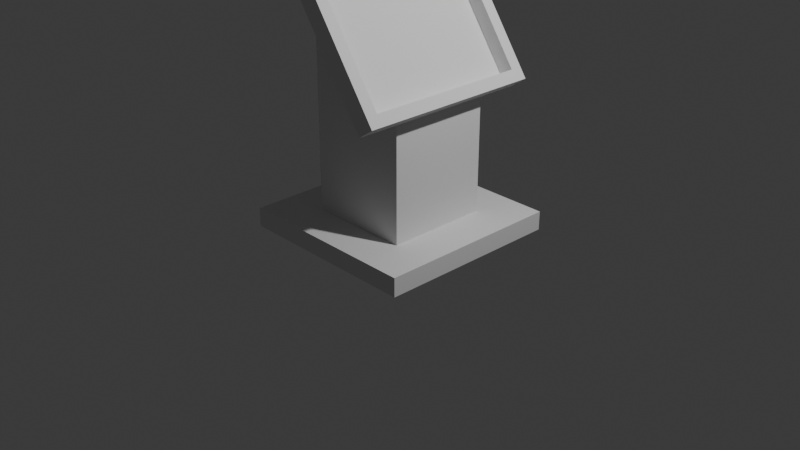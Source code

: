 # Source: Display_Case.blend  (saved by Blender 4.4.30; exported with 4.5.12 LTS)
import bpy
from mathutils import Matrix  # noqa: F401  (used for matrix-valued properties, if any)

bpy.ops.wm.read_factory_settings(use_empty=True)
scene = bpy.context.scene
scene.name = 'Scene'

# ---- collections
col_collection = bpy.data.collections.new('Collection'); scene.collection.children.link(col_collection)

# ---- world
world_world = bpy.data.worlds.new('World'); scene.world = world_world
world_world.use_nodes = True; world_world.node_tree.nodes.clear()
_N = world_world.node_tree.nodes; _L = world_world.node_tree.links
n0 = _N.new('ShaderNodeOutputWorld'); n0.name = 'World Output'; n0.location = (300, 300)
n1 = _N.new('ShaderNodeBackground'); n1.name = 'Background'; n1.location = (10, 300)
n1.inputs[0].default_value = (0.05088, 0.05088, 0.05088, 1.0)
_L.new(n1.outputs[0], n0.inputs[0])
n0.is_active_output = True
world_world.color = (0.05088, 0.05088, 0.05088)
world_world.sun_shadow_jitter_overblur = 0.0

# ---- cameras
cam_camera = bpy.data.cameras.new('Camera')
cam_camera.clip_end = 100.0
cam_camera.ortho_scale = 7.314

# ---- lights
light_light = bpy.data.lights.new('Light', 'POINT')
light_light.energy = 1000.0
light_light.shadow_soft_size = 0.1

# ---- meshes
me_cube_001 = bpy.data.meshes.new('Cube.001')
me_cube_001.from_pydata([(-1.0, -1.0, -1.0), (-0.5521, -0.5521, 1.0), (-1.0, 1.0, -1.0), (-0.5521, 0.5521, 1.0), (1.0, -1.0, -1.0), (0.5521, -0.5521, 1.0), (1.0, 1.0, -1.0), (0.5521, 0.5521, 1.0), (-1.0, -1.0, 1.0), (-1.0, 1.0, 1.0), (1.0, 1.0, 1.0), (1.0, -1.0, 1.0), (-0.5521, -0.5521, 28.77), (-0.5521, 0.5521, 28.77), (0.5521, 0.5521, 13.71), (0.5521, -0.5521, 13.71)], [], [(0, 8, 9, 2), (2, 9, 10, 6), (6, 10, 11, 4), (4, 11, 8, 0), (2, 6, 4, 0), (5, 7, 14, 15), (1, 3, 9, 8), (3, 7, 10, 9), (7, 5, 11, 10), (5, 1, 8, 11), (14, 13, 12, 15), (3, 1, 12, 13), (1, 5, 15, 12), (7, 3, 13, 14)])
_uv = me_cube_001.uv_layers.new(name='UVMap')
_uv.uv.foreach_set('vector', [0.375, 0.0, 0.625, 0.0, 0.625, 0.25, 0.375, 0.25, 0.375, 0.25, 0.625, 0.25, 0.625, 0.5, 0.375, 0.5, 0.375, 0.5, 0.625, 0.5, 0.625, 0.75, 0.375, 0.75, 0.375, 0.75, 0.625, 0.75, 0.625, 1.0, 0.375, 1.0, 0.125, 0.5, 0.375, 0.5, 0.375, 0.75, 0.125, 0.75, 0.681, 0.694, 0.681, 0.556, 0.681, 0.556, 0.681, 0.694, 0.819, 0.694, 0.819, 0.556, 0.875, 0.5, 0.875, 0.75, 0.819, 0.556, 0.681, 0.556, 0.625, 0.5, 0.875, 0.5, 0.681, 0.556, 0.681, 0.694, 0.625, 0.75, 0.625, 0.5, 0.681, 0.694, 0.819, 0.694, 0.875, 0.75, 0.625, 0.75, 0.681, 0.556, 0.819, 0.556, 0.819, 0.694, 0.681, 0.694, 0.819, 0.556, 0.819, 0.694, 0.819, 0.694, 0.819, 0.556, 0.819, 0.694, 0.681, 0.694, 0.681, 0.694, 0.819, 0.694, 0.681, 0.556, 0.819, 0.556, 0.819, 0.556, 0.681, 0.556])
me_cube_001.update()
me_cube_002 = bpy.data.meshes.new('Cube.002')
me_cube_002.from_pydata([(-1.0, -1.0, -1.0), (-1.0, -1.0, 1.0), (-1.0, 1.0, -1.0), (-1.0, 1.0, 1.0), (1.0, -1.0, -1.0), (1.0, -1.0, 1.0), (1.0, 1.0, -1.0), (1.0, 1.0, 1.0), (-0.875, 1.0, -1.0), (-0.875, -1.0, 1.0), (-0.875, 1.0, 1.0), (-0.875, -1.0, -1.0), (-1.0, 0.875, 1.0), (1.0, 0.875, -1.0), (-1.0, 0.875, -1.0), (1.0, 0.875, 1.0), (-0.875, 0.875, -1.0), (-0.875, 0.875, 1.0), (-1.0, -0.875, -1.0), (1.0, -0.875, 1.0), (-0.875, -0.875, -1.0), (-0.875, -0.875, 1.0), (-1.0, -0.875, 1.0), (1.0, -0.875, -1.0), (0.875, -0.875, 9.817), (0.875, 0.875, 9.817), (-0.875, 0.875, 9.817), (1.0, 0.875, 9.817), (-1.0, -0.875, 9.817), (-0.875, -0.875, 9.817), (0.875, 1.0, 1.0), (0.875, -1.0, -1.0), (-0.875, 1.0, 9.817), (0.875, -1.0, 9.817), (-1.0, -1.0, 9.817), (0.875, 0.875, 1.0), (-0.875, -1.0, 9.817), (1.0, -1.0, 9.817), (0.875, -0.875, 1.0), (0.875, 1.0, -1.0), (0.875, -1.0, 1.0), (1.0, -0.875, 9.817), (1.0, 1.0, 9.817), (0.875, 1.0, 9.817), (0.875, 0.875, -1.0), (-1.0, 1.0, 9.817), (-1.0, 0.875, 9.817), (0.875, -0.875, -1.0)], [], [(14, 12, 3, 2), (39, 30, 7, 6), (23, 19, 5, 4), (11, 9, 1, 0), (47, 23, 4, 31), (21, 17, 26, 29), (2, 3, 10, 8), (18, 20, 11, 0), (32, 26, 25, 43), (25, 24, 41, 27), (32, 45, 46, 26), (6, 7, 15, 13), (39, 6, 13, 44), (35, 38, 24, 25), (2, 8, 16, 14), (42, 43, 25, 27), (22, 12, 14, 18), (23, 47, 44, 13), (0, 1, 22, 18), (16, 20, 18, 14), (19, 15, 27, 41), (29, 28, 34, 36), (15, 19, 23, 13), (17, 35, 25, 26), (7, 30, 43, 42), (29, 36, 33, 24), (40, 9, 11, 31), (5, 19, 41, 37), (15, 7, 42, 27), (9, 40, 33, 36), (1, 9, 36, 34), (22, 1, 34, 28), (40, 5, 37, 33), (17, 21, 38, 35), (44, 47, 20, 16), (39, 44, 16, 8), (41, 24, 33, 37), (38, 21, 29, 24), (30, 10, 32, 43), (4, 5, 40, 31), (3, 12, 46, 45), (10, 3, 45, 32), (12, 22, 28, 46), (20, 47, 31, 11), (10, 30, 39, 8), (28, 29, 26, 46)])
_uv = me_cube_002.uv_layers.new(name='UVMap')
_uv.uv.foreach_set('vector', [0.375, 0.2344, 0.625, 0.2344, 0.625, 0.25, 0.375, 0.25, 0.375, 0.4844, 0.625, 0.4844, 0.625, 0.5, 0.375, 0.5, 0.375, 0.7344, 0.625, 0.7344, 0.625, 0.75, 0.375, 0.75, 0.375, 0.9844, 0.625, 0.9844, 0.625, 1.0, 0.375, 1.0, 0.3594, 0.7344, 0.375, 0.7344, 0.375, 0.75, 0.3594, 0.75, 0.8594, 0.7344, 0.8594, 0.5156, 0.8594, 0.5156, 0.8594, 0.7344, 0.375, 0.25, 0.625, 0.25, 0.625, 0.2656, 0.375, 0.2656, 0.125, 0.7344, 0.1406, 0.7344, 0.1406, 0.75, 0.125, 0.75, 0.8594, 0.5, 0.8594, 0.5156, 0.6406, 0.5156, 0.6406, 0.5, 0.6406, 0.5156, 0.6406, 0.7344, 0.625, 0.7344, 0.625, 0.5156, 0.8594, 0.5, 0.875, 0.5, 0.875, 0.5156, 0.8594, 0.5156, 0.375, 0.5, 0.625, 0.5, 0.625, 0.5156, 0.375, 0.5156, 0.3594, 0.5, 0.375, 0.5, 0.375, 0.5156, 0.3594, 0.5156, 0.6406, 0.5156, 0.6406, 0.7344, 0.6406, 0.7344, 0.6406, 0.5156, 0.125, 0.5, 0.1406, 0.5, 0.1406, 0.5156, 0.125, 0.5156, 0.625, 0.5, 0.6406, 0.5, 0.6406, 0.5156, 0.625, 0.5156, 0.625, 0.01562, 0.625, 0.2344, 0.375, 0.2344, 0.375, 0.01562, 0.375, 0.7344, 0.3594, 0.7344, 0.3594, 0.5156, 0.375, 0.5156, 0.375, 0.0, 0.625, 0.0, 0.625, 0.01562, 0.375, 0.01562, 0.1406, 0.5156, 0.1406, 0.7344, 0.125, 0.7344, 0.125, 0.5156, 0.625, 0.7344, 0.625, 0.5156, 0.625, 0.5156, 0.625, 0.7344, 0.8594, 0.7344, 0.875, 0.7344, 0.875, 0.75, 0.8594, 0.75, 0.625, 0.5156, 0.625, 0.7344, 0.375, 0.7344, 0.375, 0.5156, 0.8594, 0.5156, 0.6406, 0.5156, 0.6406, 0.5156, 0.8594, 0.5156, 0.625, 0.5, 0.625, 0.4844, 0.625, 0.4844, 0.625, 0.5, 0.8594, 0.7344, 0.8594, 0.75, 0.6406, 0.75, 0.6406, 0.7344, 0.625, 0.7656, 0.625, 0.9844, 0.375, 0.9844, 0.375, 0.7656, 0.625, 0.75, 0.625, 0.7344, 0.625, 0.7344, 0.625, 0.75, 0.625, 0.5156, 0.625, 0.5, 0.625, 0.5, 0.625, 0.5156, 0.625, 0.9844, 0.625, 0.7656, 0.625, 0.7656, 0.625, 0.9844, 0.625, 1.0, 0.625, 0.9844, 0.625, 0.9844, 0.625, 1.0, 0.625, 0.01562, 0.625, 0.0, 0.625, 0.0, 0.625, 0.01562, 0.625, 0.7656, 0.625, 0.75, 0.625, 0.75, 0.625, 0.7656, 0.8594, 0.5156, 0.8594, 0.7344, 0.6406, 0.7344, 0.6406, 0.5156, 0.3594, 0.5156, 0.3594, 0.7344, 0.1406, 0.7344, 0.1406, 0.5156, 0.3594, 0.5, 0.3594, 0.5156, 0.1406, 0.5156, 0.1406, 0.5, 0.625, 0.7344, 0.6406, 0.7344, 0.6406, 0.75, 0.625, 0.75, 0.6406, 0.7344, 0.8594, 0.7344, 0.8594, 0.7344, 0.6406, 0.7344, 0.625, 0.4844, 0.625, 0.2656, 0.625, 0.2656, 0.625, 0.4844, 0.375, 0.75, 0.625, 0.75, 0.625, 0.7656, 0.375, 0.7656, 0.625, 0.25, 0.625, 0.2344, 0.625, 0.2344, 0.625, 0.25, 0.625, 0.2656, 0.625, 0.25, 0.625, 0.25, 0.625, 0.2656, 0.625, 0.2344, 0.625, 0.01562, 0.625, 0.01562, 0.625, 0.2344, 0.1406, 0.7344, 0.3594, 0.7344, 0.3594, 0.75, 0.1406, 0.75, 0.625, 0.2656, 0.625, 0.4844, 0.375, 0.4844, 0.375, 0.2656, 0.875, 0.7344, 0.8594, 0.7344, 0.8594, 0.5156, 0.875, 0.5156])
me_cube_002.update()

# ---- objects
ob_light = bpy.data.objects.new('Light', light_light)
ob_camera = bpy.data.objects.new('Camera', cam_camera)
ob_cube = bpy.data.objects.new('Cube', me_cube_001)
ob_cube_001 = bpy.data.objects.new('Cube.001', me_cube_002)

# ---- transforms, parenting, visibility, modifiers, constraints
ob_light.location = (4.076, 1.005, 5.904)
ob_light.rotation_euler = (0.6503, 0.05522, 1.866)
ob_light.lock_rotations_4d = False
ob_light.empty_display_type = 'ARROWS'
ob_light.color = (0.0, 0.0, 0.0, 0.0)
ob_light.lineart.crease_threshold = 0.0
ob_camera.location = (7.359, -6.926, 4.958)
ob_camera.rotation_euler = (1.109, 0.0, 0.8149)
ob_camera.lock_rotations_4d = False
ob_camera.empty_display_type = 'ARROWS'
ob_camera.color = (0.0, 0.0, 0.0, 0.0)
ob_camera.display_type = 'WIRE'
ob_camera.lineart.crease_threshold = 0.0
ob_cube.location = (0.0, 0.0, 0.0)
ob_cube.scale = (1.0, 1.0, 0.1)
ob_cube_001.location = (0.0, 0.0, 2.148)
ob_cube_001.rotation_euler = (0.0, 0.9599, 0.0)
ob_cube_001.scale = (1.0, 1.0, 0.01849)

# ---- collection membership
col_collection.objects.link(ob_light)
col_collection.objects.link(ob_camera)
col_collection.objects.link(ob_cube)
col_collection.objects.link(ob_cube_001)

# ---- scene / render settings (as saved in the file)
scene.camera = ob_camera
scene.frame_start = 1; scene.frame_end = 250; scene.frame_set(1)
scene.render.engine = 'BLENDER_EEVEE_NEXT'
bpy.context.view_layer.update()
